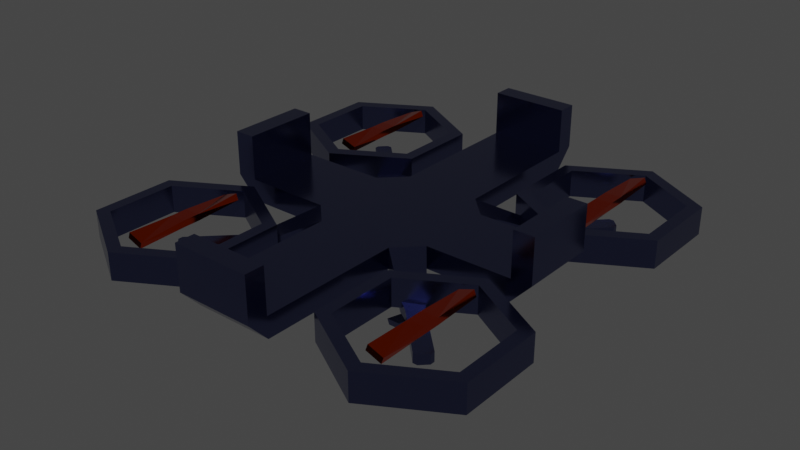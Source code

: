 # Source: drone.blend  (saved by Blender 2.93.21; exported with 4.5.12 LTS)
import bpy
from mathutils import Matrix  # noqa: F401  (used for matrix-valued properties, if any)

bpy.ops.wm.read_factory_settings(use_empty=True)
scene = bpy.context.scene
scene.name = 'Scene'

# ---- collections
col_collection = bpy.data.collections.new('Collection'); scene.collection.children.link(col_collection)

# ---- materials (node trees are filled in below, after node groups)
mat_drone = bpy.data.materials.new('drone')
mat_drone.use_transparent_shadow = False
mat_propeller = bpy.data.materials.new('propeller')
mat_propeller.use_transparent_shadow = False

# ---- material node trees
mat_drone.use_nodes = True; mat_drone.node_tree.nodes.clear()
_N = mat_drone.node_tree.nodes; _L = mat_drone.node_tree.links
n0 = _N.new('ShaderNodeBsdfPrincipled'); n0.name = 'Principled BSDF'; n0.location = (10, 300)
n0.distribution = 'GGX'
n0.subsurface_method = 'BURLEY'
n0.inputs[0].default_value = (0.1083, 0.1238, 0.2738, 1.0)
n0.inputs[1].default_value = 1.0
n0.inputs[2].default_value = 0.1765
n0.inputs[3].default_value = 1.45
n0.inputs[27].default_value = (0.0, 0.0, 0.0, 1.0)
n0.inputs[28].default_value = 1.0
n1 = _N.new('ShaderNodeOutputMaterial'); n1.name = 'Material Output'; n1.location = (300, 300)
_L.new(n0.outputs[0], n1.inputs[0])
n1.is_active_output = True
mat_propeller.use_nodes = True; mat_propeller.node_tree.nodes.clear()
_N = mat_propeller.node_tree.nodes; _L = mat_propeller.node_tree.links
n0 = _N.new('ShaderNodeBsdfPrincipled'); n0.name = 'Principled BSDF'; n0.location = (10, 300)
n0.distribution = 'GGX'
n0.subsurface_method = 'BURLEY'
n0.inputs[0].default_value = (0.8, 0.05287, 0.0, 1.0)
n0.inputs[1].default_value = 1.0
n0.inputs[2].default_value = 0.1103
n0.inputs[3].default_value = 1.45
n0.inputs[27].default_value = (0.0, 0.0, 0.0, 1.0)
n0.inputs[28].default_value = 1.0
n1 = _N.new('ShaderNodeOutputMaterial'); n1.name = 'Material Output'; n1.location = (300, 300)
_L.new(n0.outputs[0], n1.inputs[0])
n1.is_active_output = True

# ---- world
world_world = bpy.data.worlds.new('World'); scene.world = world_world
world_world.use_nodes = True; world_world.node_tree.nodes.clear()
_N = world_world.node_tree.nodes; _L = world_world.node_tree.links
n0 = _N.new('ShaderNodeOutputWorld'); n0.name = 'World Output'; n0.location = (300, 300)
n1 = _N.new('ShaderNodeBackground'); n1.name = 'Background'; n1.location = (10, 300)
n1.inputs[0].default_value = (0.05088, 0.05088, 0.05088, 1.0)
_L.new(n1.outputs[0], n0.inputs[0])
n0.is_active_output = True
world_world.color = (0.05088, 0.05088, 0.05088)
world_world.use_sun_shadow = False
world_world.sun_shadow_jitter_overblur = 0.0

# ---- meshes
me_cube_001 = bpy.data.meshes.new('Cube.001')
me_cube_001.from_pydata([(1.0, 0.0, 0.2788), (1.0, 0.0, -0.07564), (0.0, -1.0, 0.2788), (0.0, -1.0, -0.0567), (0.0, 0.0, -0.2788), (0.0, 0.0, 0.2788), (1.0, -0.6307, 0.2788), (0.6307, -1.0, 0.2788), (0.6307, -1.0, -0.0567), (1.0, -0.6307, -0.07564), (1.528, -1.278, -0.2524), (1.278, -1.528, -0.2524), (1.278, -1.528, -0.049), (1.528, -1.278, -0.049), (2.2, -0.8355, -0.1506), (2.2, -1.057, 0.2949), (3.382, -1.518, -0.1506), (3.19, -1.628, 0.2949), (3.382, -2.882, -0.1506), (3.19, -2.772, 0.2949), (2.2, -3.565, -0.1506), (2.2, -3.343, 0.2949), (1.018, -2.882, -0.1506), (1.21, -2.772, 0.2949), (1.018, -1.518, -0.1506), (1.21, -1.628, 0.2949), (3.382, -1.518, 0.2949), (2.2, -0.8355, 0.2949), (3.382, -2.882, 0.2949), (2.2, -3.565, 0.2949), (1.018, -2.882, 0.2949), (1.018, -1.518, 0.2949), (3.19, -1.628, -0.1506), (2.2, -1.057, -0.1506), (3.19, -2.772, -0.1506), (2.2, -3.343, -0.1506), (1.21, -2.772, -0.1506), (1.21, -1.628, -0.1506), (2.404, 0.0, -0.07564), (2.404, 0.0, 0.2788), (2.404, -0.6307, 0.2788), (2.404, -0.6307, -0.07564), (0.0, -3.311, -0.0567), (0.0, -3.311, 0.2788), (0.6307, -3.311, -0.0567), (0.6307, -3.311, 0.2788), (-0.5737, 0.5376, -0.1067), (-1.004, 0.6334, -0.8107), (-0.5737, 0.3347, -0.1067), (-1.004, 0.4305, -0.8107), (-0.8007, 0.4305, -0.8107), (-0.3708, 0.3347, -0.1067), (-0.8007, 0.6334, -0.8107), (-0.3708, 0.5376, -0.1067), (-1.004, 0.6334, -0.9433), (-1.004, 0.4305, -0.9433), (-0.8007, 0.6334, -0.9433), (-0.8007, 0.4305, -0.9433), (-1.004, 0.0, -0.8107), (-0.8007, 0.0, -0.8107), (-1.004, 0.0, -0.9433), (-0.8007, 0.0, -0.9433), (-0.7805, 1.211, -0.7006), (-0.9835, 1.211, -0.7006), (-0.7805, 1.175, -0.8172), (-0.9835, 1.175, -0.8172), (0.0, -3.624, 0.2788), (2.735, 0.0, 0.2788), (2.735, -0.6307, 0.2788), (2.404, 0.0, 1.0), (2.404, -0.6307, 1.0), (2.735, 0.0, 1.0), (2.735, -0.6307, 1.0), (1.649, -1.463, -0.2423), (1.463, -1.649, -0.2423), (1.463, -1.649, -0.09135), (1.649, -1.463, -0.09135), (2.356, -2.163, -0.245), (2.356, -2.24, -0.2452), (2.24, -2.356, -0.2452), (2.163, -2.356, -0.245), (2.163, -2.356, -0.08859), (2.24, -2.356, -0.08844), (2.356, -2.24, -0.08844), (2.356, -2.163, -0.08859), (0.6307, -3.624, 0.2788), (0.0, -3.311, 1.0), (0.6307, -3.311, 1.0), (0.0, -3.624, 1.0), (0.6307, -3.624, 1.0)], [], [(1, 9, 8, 3, 4), (9, 1, 38, 41), (3, 8, 44, 42), (5, 2, 7, 6, 0), (7, 8, 11, 12), (9, 6, 13, 10), (13, 12, 75, 76), (6, 7, 12, 13), (8, 9, 10, 11), (14, 27, 26, 16), (16, 26, 28, 18), (18, 28, 29, 20), (20, 29, 30, 22), (19, 17, 32, 34), (22, 30, 31, 24), (24, 31, 27, 14), (15, 17, 26, 27), (17, 19, 28, 26), (19, 21, 29, 28), (21, 23, 30, 29), (23, 25, 31, 30), (25, 15, 27, 31), (25, 23, 36, 37), (21, 19, 34, 35), (17, 15, 33, 32), (15, 25, 37, 33), (23, 21, 35, 36), (18, 20, 35, 34), (20, 22, 36, 35), (22, 24, 37, 36), (24, 14, 33, 37), (14, 16, 32, 33), (16, 18, 34, 32), (6, 9, 41, 40), (1, 0, 39, 38), (0, 6, 40, 39), (43, 66, 88, 86), (8, 7, 45, 44), (2, 3, 42, 43), (7, 2, 43, 45), (49, 48, 46, 47), (47, 46, 53, 52), (52, 53, 51, 50), (50, 51, 48, 49), (52, 56, 64, 62), (53, 46, 48, 51), (54, 56, 57, 55), (52, 50, 57, 56), (49, 47, 54, 55), (57, 50, 59, 61), (59, 58, 60, 61), (50, 49, 58, 59), (49, 55, 60, 58), (55, 57, 61, 60), (63, 62, 64, 65), (54, 47, 63, 65), (47, 52, 62, 63), (56, 54, 65, 64), (43, 42, 66), (40, 41, 68), (40, 68, 72, 70), (38, 39, 67), (69, 70, 72, 71), (68, 67, 71, 72), (67, 39, 69, 71), (39, 40, 70, 69), (75, 74, 80, 81), (11, 10, 73, 74), (10, 13, 76, 73), (12, 11, 74, 75), (73, 76, 84, 77), (76, 75, 81, 82, 83, 84), (79, 78, 83, 82), (79, 82, 81, 80), (83, 78, 77, 84), (74, 73, 77, 78, 79, 80), (67, 68, 41, 38), (44, 45, 85), (87, 86, 88, 89), (45, 43, 86, 87), (85, 45, 87, 89), (66, 85, 89, 88), (42, 44, 85, 66)])
_uv = me_cube_001.uv_layers.new(name='UVMap')
_uv.uv.foreach_set('vector', [0.625, 0.625, 0.625, 0.7038, 0.6712, 0.75, 0.75, 0.75, 0.75, 0.625, 0.625, 0.7038, 0.625, 0.625, 0.625, 0.625, 0.625, 0.7038, 0.75, 0.75, 0.6712, 0.75, 0.6712, 0.75, 0.75, 0.75, 0.25, 0.625, 0.25, 0.75, 0.3288, 0.75, 0.375, 0.7038, 0.375, 0.625, 0.375, 0.7962, 0.625, 0.7962, 0.625, 0.7962, 0.375, 0.7962, 0.625, 0.7038, 0.375, 0.7038, 0.375, 0.7038, 0.625, 0.7038, 0.375, 0.7038, 0.3288, 0.75, 0.3288, 0.75, 0.375, 0.7038, 0.375, 0.7038, 0.3288, 0.75, 0.3288, 0.75, 0.375, 0.7038, 0.6712, 0.75, 0.625, 0.7038, 0.625, 0.7038, 0.6712, 0.75, 1.0, 0.5, 1.0, 1.0, 0.8333, 1.0, 0.8333, 0.5, 0.8333, 0.5, 0.8333, 1.0, 0.6667, 1.0, 0.6667, 0.5, 0.6667, 0.5, 0.6667, 1.0, 0.5, 1.0, 0.5, 0.5, 0.5, 0.5, 0.5, 1.0, 0.3333, 1.0, 0.3333, 0.5, 0.4241, 0.1495, 0.4241, 0.3505, 0.4241, 0.3505, 0.4241, 0.1495, 0.3333, 0.5, 0.3333, 1.0, 0.1667, 1.0, 0.1667, 0.5, 0.1667, 0.5, 0.1667, 1.0, -8.941e-08, 1.0, -8.941e-08, 0.5, 0.25, 0.4511, 0.4241, 0.3505, 0.4578, 0.37, 0.25, 0.49, 0.4241, 0.3505, 0.4241, 0.1495, 0.4578, 0.13, 0.4578, 0.37, 0.4241, 0.1495, 0.25, 0.04893, 0.25, 0.01, 0.4578, 0.13, 0.25, 0.04893, 0.07587, 0.1495, 0.04215, 0.13, 0.25, 0.01, 0.07587, 0.1495, 0.07587, 0.3505, 0.04215, 0.37, 0.04215, 0.13, 0.07587, 0.3505, 0.25, 0.4511, 0.25, 0.49, 0.04215, 0.37, 0.07587, 0.3505, 0.07587, 0.1495, 0.07587, 0.1495, 0.07587, 0.3505, 0.25, 0.04893, 0.4241, 0.1495, 0.4241, 0.1495, 0.25, 0.04893, 0.4241, 0.3505, 0.25, 0.4511, 0.25, 0.4511, 0.4241, 0.3505, 0.25, 0.4511, 0.07587, 0.3505, 0.07587, 0.3505, 0.25, 0.4511, 0.07587, 0.1495, 0.25, 0.04893, 0.25, 0.04893, 0.07587, 0.1495, 0.6667, 0.5, 0.5, 0.5, 0.25, 0.04893, 0.4241, 0.1495, 0.5, 0.5, 0.3333, 0.5, 0.07587, 0.1495, 0.25, 0.04893, 0.3333, 0.5, 0.1667, 0.5, 0.07587, 0.3505, 0.07587, 0.1495, 0.1667, 0.5, -8.941e-08, 0.5, 0.25, 0.4511, 0.07587, 0.3505, -8.941e-08, 0.5, 0.8333, 0.5, 0.4241, 0.3505, 0.25, 0.4511, 0.8333, 0.5, 0.6667, 0.5, 0.4241, 0.1495, 0.4241, 0.3505, 0.375, 0.7038, 0.625, 0.7038, 0.625, 0.7038, 0.375, 0.7038, 0.0, 0.0, 0.0, 0.0, 0.0, 0.0, 0.0, 0.0, 0.375, 0.625, 0.375, 0.7038, 0.375, 0.7038, 0.0, 0.0, 0.0, 0.0, 0.0, 0.0, 0.0, 0.0, 0.0, 0.0, 0.625, 0.7962, 0.375, 0.7962, 0.375, 0.7962, 0.625, 0.7962, 0.0, 0.0, 0.0, 0.0, 0.0, 0.0, 0.0, 0.0, 0.375, 0.7962, 0.0, 0.0, 0.375, 0.875, 0.375, 0.7962, 0.375, 0.0, 0.625, 0.0, 0.625, 0.25, 0.375, 0.25, 0.375, 0.25, 0.625, 0.25, 0.625, 0.5, 0.375, 0.5, 0.375, 0.5, 0.625, 0.5, 0.625, 0.75, 0.375, 0.75, 0.375, 0.75, 0.625, 0.75, 0.625, 1.0, 0.375, 1.0, 0.375, 0.5, 0.375, 0.5, 0.375, 0.5, 0.375, 0.5, 0.625, 0.5, 0.875, 0.5, 0.875, 0.75, 0.625, 0.75, 0.125, 0.5, 0.375, 0.5, 0.375, 0.75, 0.125, 0.75, 0.375, 0.5, 0.375, 0.75, 0.375, 0.75, 0.375, 0.5, 0.375, 0.0, 0.375, 0.25, 0.375, 0.25, 0.375, 0.0, 0.375, 0.75, 0.375, 0.75, 0.375, 0.75, 0.375, 0.75, 0.375, 0.75, 0.375, 1.0, 0.375, 1.0, 0.375, 0.75, 0.375, 0.75, 0.375, 1.0, 0.375, 1.0, 0.375, 0.75, 0.375, 0.0, 0.375, 0.0, 0.375, 0.0, 0.375, 0.0, 0.125, 0.75, 0.375, 0.75, 0.375, 0.75, 0.125, 0.75, 0.375, 0.25, 0.375, 0.5, 0.375, 0.5, 0.375, 0.25, 0.375, 0.25, 0.375, 0.25, 0.375, 0.25, 0.375, 0.25, 0.375, 0.25, 0.375, 0.5, 0.375, 0.5, 0.375, 0.25, 0.375, 0.5, 0.125, 0.5, 0.125, 0.5, 0.375, 0.5, 0.0, 0.0, 0.0, 0.0, 0.0, 0.0, 0.375, 0.7038, 0.625, 0.7038, 0.375, 0.7038, 0.375, 0.7038, 0.375, 0.7038, 0.375, 0.7038, 0.375, 0.7038, 0.0, 0.0, 0.0, 0.0, 0.0, 0.0, 0.0, 0.0, 0.375, 0.7038, 0.375, 0.7038, 0.0, 0.0, 0.375, 0.7038, 0.375, 0.625, 0.375, 0.625, 0.375, 0.7038, 0.0, 0.0, 0.0, 0.0, 0.0, 0.0, 0.0, 0.0, 0.0, 0.0, 0.375, 0.7038, 0.375, 0.7038, 0.0, 0.0, 0.375, 0.7962, 0.625, 0.7962, 0.625, 0.7962, 0.375, 0.7962, 0.6712, 0.75, 0.625, 0.7038, 0.625, 0.7038, 0.6712, 0.75, 0.625, 0.7038, 0.375, 0.7038, 0.375, 0.7038, 0.625, 0.7038, 0.375, 0.7962, 0.625, 0.7962, 0.625, 0.7962, 0.375, 0.7962, 0.625, 0.7038, 0.375, 0.7038, 0.375, 0.7038, 0.625, 0.7038, 0.375, 0.7038, 0.3288, 0.75, 0.3288, 0.75, 0.3381, 0.7408, 0.3658, 0.7131, 0.375, 0.7038, 0.625, 0.7777, 0.625, 0.7223, 0.375, 0.7223, 0.375, 0.7777, 0.625, 0.7777, 0.375, 0.7777, 0.375, 0.7962, 0.625, 0.7962, 0.375, 0.7223, 0.625, 0.7223, 0.625, 0.7038, 0.375, 0.7038, 0.6712, 0.75, 0.625, 0.7038, 0.625, 0.7038, 0.6342, 0.7131, 0.6619, 0.7408, 0.6712, 0.75, 0.375, 0.625, 0.375, 0.7038, 0.625, 0.7038, 0.625, 0.625, 0.625, 0.7962, 0.375, 0.7962, 0.375, 0.7962, 0.375, 0.7962, 0.375, 0.875, 0.375, 0.875, 0.375, 0.7962, 0.375, 0.7962, 0.375, 0.875, 0.375, 0.875, 0.375, 0.7962, 0.375, 0.7962, 0.375, 0.7962, 0.375, 0.7962, 0.375, 0.7962, 0.375, 0.875, 0.375, 0.7962, 0.375, 0.7962, 0.375, 0.875, 0.75, 0.75, 0.6712, 0.75, 0.375, 0.7962, 0.375, 0.875])
me_cube_001.materials.append(mat_drone)
me_cube_001.use_remesh_fix_poles = True
me_cube_001.use_remesh_preserve_attributes = False
me_cube_001.update()
me_cube_002 = bpy.data.meshes.new('Cube.002')
me_cube_002.from_pydata([(-0.1298, -0.1298, -0.05321), (-0.1298, -0.1298, 0.05321), (-0.1298, 0.1298, -0.05321), (-0.1298, 0.1298, 0.05321), (0.1298, -0.1298, -0.05321), (0.1298, -0.1298, 0.05321), (0.1298, 0.1298, -0.05321), (0.1298, 0.1298, 0.05321), (-0.1401, -0.905, -0.005619), (-0.1037, -0.905, 0.09439), (-0.1401, 0.905, 0.005619), (-0.1037, 0.905, -0.09439), (0.1401, 0.905, -0.005619), (0.1037, 0.905, 0.09439), (0.1401, -0.905, 0.005619), (0.1037, -0.905, -0.09439)], [], [(0, 1, 3, 2), (2, 11, 12), (6, 7, 5, 4), (7, 6, 12, 13), (2, 6, 4, 0), (7, 3, 1, 5), (11, 10, 13, 12), (15, 14, 9, 8), (1, 9, 14), (4, 5, 14, 15), (7, 13, 10), (2, 3, 10, 11), (1, 0, 8, 9), (4, 15, 8), (6, 2, 12), (0, 4, 8), (5, 1, 14), (3, 7, 10)])
_uv = me_cube_002.uv_layers.new(name='UVMap')
_uv.uv.foreach_set('vector', [0.375, 0.0, 0.625, 0.0, 0.625, 0.25, 0.375, 0.25, 0.125, 0.5, 0.125, 0.5, 0.375, 0.5, 0.375, 0.5, 0.625, 0.5, 0.625, 0.75, 0.375, 0.75, 0.625, 0.5, 0.375, 0.5, 0.375, 0.5, 0.625, 0.5, 0.125, 0.5, 0.375, 0.5, 0.375, 0.75, 0.125, 0.75, 0.625, 0.5, 0.875, 0.5, 0.875, 0.75, 0.625, 0.75, 0.375, 0.25, 0.625, 0.25, 0.625, 0.5, 0.375, 0.5, 0.375, 0.75, 0.625, 0.75, 0.625, 1.0, 0.375, 1.0, 0.875, 0.75, 0.875, 0.75, 0.625, 0.75, 0.375, 0.75, 0.625, 0.75, 0.625, 0.75, 0.375, 0.75, 0.625, 0.5, 0.625, 0.5, 0.875, 0.5, 0.375, 0.25, 0.625, 0.25, 0.625, 0.25, 0.375, 0.25, 0.625, 0.0, 0.375, 0.0, 0.375, 0.0, 0.625, 0.0, 0.375, 0.75, 0.375, 0.75, 0.125, 0.75, 0.375, 0.5, 0.125, 0.5, 0.375, 0.5, 0.125, 0.75, 0.375, 0.75, 0.125, 0.75, 0.625, 0.75, 0.875, 0.75, 0.625, 0.75, 0.875, 0.5, 0.625, 0.5, 0.875, 0.5])
me_cube_002.materials.append(mat_propeller)
me_cube_002.use_remesh_fix_poles = True
me_cube_002.use_remesh_preserve_attributes = False
me_cube_002.update()
me_cube_003 = bpy.data.meshes.new('Cube.003')
me_cube_003.from_pydata([(-0.1298, -0.1298, -0.05321), (-0.1298, -0.1298, 0.05321), (-0.1298, 0.1298, -0.05321), (-0.1298, 0.1298, 0.05321), (0.1298, -0.1298, -0.05321), (0.1298, -0.1298, 0.05321), (0.1298, 0.1298, -0.05321), (0.1298, 0.1298, 0.05321), (-0.1401, -0.905, -0.005619), (-0.1037, -0.905, 0.09439), (-0.1401, 0.905, 0.005619), (-0.1037, 0.905, -0.09439), (0.1401, 0.905, -0.005619), (0.1037, 0.905, 0.09439), (0.1401, -0.905, 0.005619), (0.1037, -0.905, -0.09439)], [], [(0, 1, 3, 2), (2, 11, 12), (6, 7, 5, 4), (7, 6, 12, 13), (2, 6, 4, 0), (7, 3, 1, 5), (11, 10, 13, 12), (15, 14, 9, 8), (1, 9, 14), (4, 5, 14, 15), (7, 13, 10), (2, 3, 10, 11), (1, 0, 8, 9), (4, 15, 8), (6, 2, 12), (0, 4, 8), (5, 1, 14), (3, 7, 10)])
_uv = me_cube_003.uv_layers.new(name='UVMap')
_uv.uv.foreach_set('vector', [0.375, 0.0, 0.625, 0.0, 0.625, 0.25, 0.375, 0.25, 0.125, 0.5, 0.125, 0.5, 0.375, 0.5, 0.375, 0.5, 0.625, 0.5, 0.625, 0.75, 0.375, 0.75, 0.625, 0.5, 0.375, 0.5, 0.375, 0.5, 0.625, 0.5, 0.125, 0.5, 0.375, 0.5, 0.375, 0.75, 0.125, 0.75, 0.625, 0.5, 0.875, 0.5, 0.875, 0.75, 0.625, 0.75, 0.375, 0.25, 0.625, 0.25, 0.625, 0.5, 0.375, 0.5, 0.375, 0.75, 0.625, 0.75, 0.625, 1.0, 0.375, 1.0, 0.875, 0.75, 0.875, 0.75, 0.625, 0.75, 0.375, 0.75, 0.625, 0.75, 0.625, 0.75, 0.375, 0.75, 0.625, 0.5, 0.625, 0.5, 0.875, 0.5, 0.375, 0.25, 0.625, 0.25, 0.625, 0.25, 0.375, 0.25, 0.625, 0.0, 0.375, 0.0, 0.375, 0.0, 0.625, 0.0, 0.375, 0.75, 0.375, 0.75, 0.125, 0.75, 0.375, 0.5, 0.125, 0.5, 0.375, 0.5, 0.125, 0.75, 0.375, 0.75, 0.125, 0.75, 0.625, 0.75, 0.875, 0.75, 0.625, 0.75, 0.875, 0.5, 0.625, 0.5, 0.875, 0.5])
me_cube_003.materials.append(mat_propeller)
me_cube_003.use_remesh_fix_poles = True
me_cube_003.use_remesh_preserve_attributes = False
me_cube_003.update()
me_cube_004 = bpy.data.meshes.new('Cube.004')
me_cube_004.from_pydata([(-0.1298, -0.1298, -0.05321), (-0.1298, -0.1298, 0.05321), (-0.1298, 0.1298, -0.05321), (-0.1298, 0.1298, 0.05321), (0.1298, -0.1298, -0.05321), (0.1298, -0.1298, 0.05321), (0.1298, 0.1298, -0.05321), (0.1298, 0.1298, 0.05321), (-0.1401, -0.905, -0.005619), (-0.1037, -0.905, 0.09439), (-0.1401, 0.905, 0.005619), (-0.1037, 0.905, -0.09439), (0.1401, 0.905, -0.005619), (0.1037, 0.905, 0.09439), (0.1401, -0.905, 0.005619), (0.1037, -0.905, -0.09439)], [], [(0, 1, 3, 2), (2, 11, 12), (6, 7, 5, 4), (7, 6, 12, 13), (2, 6, 4, 0), (7, 3, 1, 5), (11, 10, 13, 12), (15, 14, 9, 8), (1, 9, 14), (4, 5, 14, 15), (7, 13, 10), (2, 3, 10, 11), (1, 0, 8, 9), (4, 15, 8), (6, 2, 12), (0, 4, 8), (5, 1, 14), (3, 7, 10)])
_uv = me_cube_004.uv_layers.new(name='UVMap')
_uv.uv.foreach_set('vector', [0.375, 0.0, 0.625, 0.0, 0.625, 0.25, 0.375, 0.25, 0.125, 0.5, 0.125, 0.5, 0.375, 0.5, 0.375, 0.5, 0.625, 0.5, 0.625, 0.75, 0.375, 0.75, 0.625, 0.5, 0.375, 0.5, 0.375, 0.5, 0.625, 0.5, 0.125, 0.5, 0.375, 0.5, 0.375, 0.75, 0.125, 0.75, 0.625, 0.5, 0.875, 0.5, 0.875, 0.75, 0.625, 0.75, 0.375, 0.25, 0.625, 0.25, 0.625, 0.5, 0.375, 0.5, 0.375, 0.75, 0.625, 0.75, 0.625, 1.0, 0.375, 1.0, 0.875, 0.75, 0.875, 0.75, 0.625, 0.75, 0.375, 0.75, 0.625, 0.75, 0.625, 0.75, 0.375, 0.75, 0.625, 0.5, 0.625, 0.5, 0.875, 0.5, 0.375, 0.25, 0.625, 0.25, 0.625, 0.25, 0.375, 0.25, 0.625, 0.0, 0.375, 0.0, 0.375, 0.0, 0.625, 0.0, 0.375, 0.75, 0.375, 0.75, 0.125, 0.75, 0.375, 0.5, 0.125, 0.5, 0.375, 0.5, 0.125, 0.75, 0.375, 0.75, 0.125, 0.75, 0.625, 0.75, 0.875, 0.75, 0.625, 0.75, 0.875, 0.5, 0.625, 0.5, 0.875, 0.5])
me_cube_004.materials.append(mat_propeller)
me_cube_004.use_remesh_fix_poles = True
me_cube_004.use_remesh_preserve_attributes = False
me_cube_004.update()
me_cube_005 = bpy.data.meshes.new('Cube.005')
me_cube_005.from_pydata([(-0.1298, -0.1298, -0.05321), (-0.1298, -0.1298, 0.05321), (-0.1298, 0.1298, -0.05321), (-0.1298, 0.1298, 0.05321), (0.1298, -0.1298, -0.05321), (0.1298, -0.1298, 0.05321), (0.1298, 0.1298, -0.05321), (0.1298, 0.1298, 0.05321), (-0.1401, -0.905, -0.005619), (-0.1037, -0.905, 0.09439), (-0.1401, 0.905, 0.005619), (-0.1037, 0.905, -0.09439), (0.1401, 0.905, -0.005619), (0.1037, 0.905, 0.09439), (0.1401, -0.905, 0.005619), (0.1037, -0.905, -0.09439)], [], [(0, 1, 3, 2), (2, 11, 12), (6, 7, 5, 4), (7, 6, 12, 13), (2, 6, 4, 0), (7, 3, 1, 5), (11, 10, 13, 12), (15, 14, 9, 8), (1, 9, 14), (4, 5, 14, 15), (7, 13, 10), (2, 3, 10, 11), (1, 0, 8, 9), (4, 15, 8), (6, 2, 12), (0, 4, 8), (5, 1, 14), (3, 7, 10)])
_uv = me_cube_005.uv_layers.new(name='UVMap')
_uv.uv.foreach_set('vector', [0.375, 0.0, 0.625, 0.0, 0.625, 0.25, 0.375, 0.25, 0.125, 0.5, 0.125, 0.5, 0.375, 0.5, 0.375, 0.5, 0.625, 0.5, 0.625, 0.75, 0.375, 0.75, 0.625, 0.5, 0.375, 0.5, 0.375, 0.5, 0.625, 0.5, 0.125, 0.5, 0.375, 0.5, 0.375, 0.75, 0.125, 0.75, 0.625, 0.5, 0.875, 0.5, 0.875, 0.75, 0.625, 0.75, 0.375, 0.25, 0.625, 0.25, 0.625, 0.5, 0.375, 0.5, 0.375, 0.75, 0.625, 0.75, 0.625, 1.0, 0.375, 1.0, 0.875, 0.75, 0.875, 0.75, 0.625, 0.75, 0.375, 0.75, 0.625, 0.75, 0.625, 0.75, 0.375, 0.75, 0.625, 0.5, 0.625, 0.5, 0.875, 0.5, 0.375, 0.25, 0.625, 0.25, 0.625, 0.25, 0.375, 0.25, 0.625, 0.0, 0.375, 0.0, 0.375, 0.0, 0.625, 0.0, 0.375, 0.75, 0.375, 0.75, 0.125, 0.75, 0.375, 0.5, 0.125, 0.5, 0.375, 0.5, 0.125, 0.75, 0.375, 0.75, 0.125, 0.75, 0.625, 0.75, 0.875, 0.75, 0.625, 0.75, 0.875, 0.5, 0.625, 0.5, 0.875, 0.5])
me_cube_005.materials.append(mat_propeller)
me_cube_005.use_remesh_fix_poles = True
me_cube_005.use_remesh_preserve_attributes = False
me_cube_005.update()

# ---- objects
ob_drone = bpy.data.objects.new('Drone', me_cube_001)
ob_prop_fl = bpy.data.objects.new('prop.FL', me_cube_002)
ob_prop_fr = bpy.data.objects.new('prop.FR', me_cube_003)
ob_prop_bl = bpy.data.objects.new('prop.BL', me_cube_004)
ob_prop_br = bpy.data.objects.new('prop.BR', me_cube_005)

# ---- transforms, parenting, visibility, modifiers, constraints
ob_drone.location = (0.0, 0.0, 0.0)
_m = ob_drone.modifiers.new('Mirror', 'MIRROR')
_m.use_axis = (True, True, False)
_m.use_clip = True
ob_prop_fl.parent = ob_drone
ob_prop_fl.location = (2.2, -2.2, 0.2852)
ob_prop_fr.parent = ob_drone
ob_prop_fr.location = (-2.2, -2.2, 0.2852)
ob_prop_bl.parent = ob_drone
ob_prop_bl.location = (2.2, 2.2, 0.2852)
ob_prop_br.parent = ob_drone
ob_prop_br.location = (-2.2, 2.2, 0.2852)

# ---- collection membership
col_collection.objects.link(ob_drone)
col_collection.objects.link(ob_prop_fl)
col_collection.objects.link(ob_prop_fr)
col_collection.objects.link(ob_prop_bl)
col_collection.objects.link(ob_prop_br)

# ---- scene / render settings (as saved in the file)
scene.frame_start = 1; scene.frame_end = 250; scene.frame_set(1)
scene.render.engine = 'BLENDER_EEVEE_NEXT'
scene.cycles.use_denoising = False
scene.cycles.samples = 128
scene.cycles.sampling_pattern = 'TABULATED_SOBOL'
scene.cycles.use_adaptive_sampling = False
scene.cycles.use_light_tree = False
scene.view_settings.view_transform = 'Filmic'
bpy.context.view_layer.update()

# ---- added for rendering (the .blend has no active camera and no usable light): camera, sun
cam_auto = bpy.data.cameras.new('AutoCamera')
cam_auto.lens = 50.0
cam_auto.sensor_width = 36.0
cam_auto.clip_end = 1000.0
ob_auto_camera = bpy.data.objects.new('AutoCamera', cam_auto)
scene.collection.objects.link(ob_auto_camera)
ob_auto_camera.location = (9.34697, -11.2164, 7.5059)
ob_auto_camera.rotation_euler = (1.09748, -7.21219e-08, 0.694738)
scene.camera = ob_auto_camera
light_auto_sun = bpy.data.lights.new('AutoSun', 'SUN')
light_auto_sun.energy = 3.0
light_auto_sun.angle = 0.0523599
ob_auto_sun = bpy.data.objects.new('AutoSun', light_auto_sun)
scene.collection.objects.link(ob_auto_sun)
ob_auto_sun.rotation_euler = (0.872665, 0.174533, 0.523599)
bpy.context.view_layer.update()
